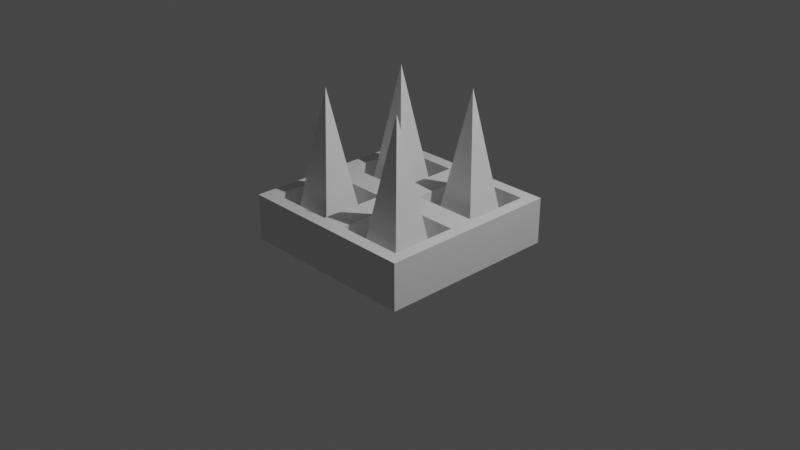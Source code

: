 # Source: spike_trap.blend  (saved by Blender 3.5.10; exported with 4.5.12 LTS)
import bpy
from mathutils import Matrix  # noqa: F401  (used for matrix-valued properties, if any)

bpy.ops.wm.read_factory_settings(use_empty=True)
scene = bpy.context.scene
scene.name = 'Scene'

# ---- collections
col_collection = bpy.data.collections.new('Collection'); scene.collection.children.link(col_collection)

# ---- materials (node trees are filled in below, after node groups)
mat_material = bpy.data.materials.new('Material')
mat_material.alpha_threshold = 0.0
mat_material.use_transparent_shadow = False
mat_material.roughness = 0.5
mat_material.line_color = (0.0, 0.0, 0.0, 1.0)

# ---- material node trees
mat_material.use_nodes = True; mat_material.node_tree.nodes.clear()
_N = mat_material.node_tree.nodes; _L = mat_material.node_tree.links
n0 = _N.new('ShaderNodeOutputMaterial'); n0.name = 'Material Output'; n0.location = (300, 300)
n1 = _N.new('ShaderNodeBsdfPrincipled'); n1.name = 'Principled BSDF'; n1.location = (10, 300)
n1.distribution = 'GGX'
n1.subsurface_method = 'RANDOM_WALK_SKIN'
n1.inputs[3].default_value = 1.45
n1.inputs[27].default_value = (0.0, 0.0, 0.0, 1.0)
n1.inputs[28].default_value = 1.0
_L.new(n1.outputs[0], n0.inputs[0])
n0.is_active_output = True

# ---- world
world_world = bpy.data.worlds.new('World'); scene.world = world_world
world_world.use_nodes = True; world_world.node_tree.nodes.clear()
_N = world_world.node_tree.nodes; _L = world_world.node_tree.links
n0 = _N.new('ShaderNodeOutputWorld'); n0.name = 'World Output'; n0.location = (300, 300)
n1 = _N.new('ShaderNodeBackground'); n1.name = 'Background'; n1.location = (10, 300)
n1.inputs[0].default_value = (0.05088, 0.05088, 0.05088, 1.0)
_L.new(n1.outputs[0], n0.inputs[0])
n0.is_active_output = True
world_world.color = (0.05088, 0.05088, 0.05088)
world_world.use_sun_shadow = False
world_world.sun_shadow_jitter_overblur = 0.0

# ---- cameras
cam_camera = bpy.data.cameras.new('Camera')
cam_camera.clip_end = 100.0
cam_camera.ortho_scale = 7.314

# ---- lights
light_light = bpy.data.lights.new('Light', 'POINT')
light_light.transmission_factor = 0.0
light_light.energy = 1000.0
light_light.shadow_soft_size = 0.1
light_light.shadow_maximum_resolution = 0.006
light_light.use_absolute_resolution = True

# ---- meshes
me_cube = bpy.data.meshes.new('Cube')
me_cube.from_pydata([(1.0, 1.0, 1.0), (1.0, 1.0, -1.0), (1.0, -1.0, 1.0), (1.0, -1.0, -1.0), (-1.0, 1.0, 1.0), (-1.0, 1.0, -1.0), (-1.0, -1.0, 1.0), (-1.0, -1.0, -1.0), (0.0, -1.0, 1.0), (1.0, 0.0, 1.0), (-1.0, 0.0, 1.0), (0.0, 1.0, 1.0), (0.0, -1.0, 1.0), (-1.0, -1.0, 1.0), (1.0, 0.0, 1.0), (1.0, -1.0, 1.0), (-1.0, 0.0, 1.0), (-1.0, 1.0, 1.0), (0.0, 1.0, 1.0), (1.0, 1.0, 1.0), (0.0, 0.0, 1.0), (-0.1368, -0.1368, 1.0), (-0.8632, -0.1368, 1.0), (-0.8632, -0.8632, 1.0), (-0.1368, -0.8632, 1.0), (0.8632, -0.1368, 1.0), (0.1368, -0.1368, 1.0), (0.1368, -0.8632, 1.0), (0.8632, -0.8632, 1.0), (0.8632, 0.8632, 1.0), (0.1368, 0.8632, 1.0), (0.1368, 0.1368, 1.0), (0.8632, 0.1368, 1.0), (-0.1368, 0.8632, 1.0), (-0.8632, 0.8632, 1.0), (-0.8632, 0.1368, 1.0), (-0.1368, 0.1368, 1.0), (-0.8632, -0.1368, -0.5297), (-0.1368, -0.1368, -0.5297), (-0.1368, -0.8632, -0.5297), (-0.8632, -0.8632, -0.5297), (0.1368, -0.1368, -0.5297), (0.8632, -0.1368, -0.5297), (0.8632, -0.8632, -0.5297), (0.1368, -0.8632, -0.5297), (0.1368, 0.8632, -0.5297), (0.8632, 0.8632, -0.5297), (0.8632, 0.1368, -0.5297), (0.1368, 0.1368, -0.5297), (-0.8632, 0.8632, -0.5297), (-0.1368, 0.8632, -0.5297), (-0.1368, 0.1368, -0.5297), (-0.8632, 0.1368, -0.5297)], [], [(2, 9, 14, 15), (3, 2, 8, 6, 7), (7, 6, 10, 4, 5), (5, 1, 3, 7), (1, 0, 9, 2, 3), (5, 4, 11, 0, 1), (4, 10, 16, 17), (9, 0, 19, 14), (11, 4, 17, 18), (29, 30, 45, 46), (24, 21, 38, 39), (25, 26, 41, 42), (21, 22, 37, 38), (10, 6, 13, 16), (8, 2, 15, 12), (0, 11, 18, 19), (6, 8, 12, 13), (20, 16, 22, 21), (16, 13, 23, 22), (13, 12, 24, 23), (12, 20, 21, 24), (14, 20, 26, 25), (20, 12, 27, 26), (12, 15, 28, 27), (15, 14, 25, 28), (19, 18, 30, 29), (18, 20, 31, 30), (20, 14, 32, 31), (14, 19, 29, 32), (18, 17, 34, 33), (17, 16, 35, 34), (16, 20, 36, 35), (20, 18, 33, 36), (38, 37, 40, 39), (42, 41, 44, 43), (46, 45, 48, 47), (50, 49, 52, 51), (28, 25, 42, 43), (33, 34, 49, 50), (22, 23, 40, 37), (32, 29, 46, 47), (26, 27, 44, 41), (36, 33, 50, 51), (23, 24, 39, 40), (30, 31, 48, 45), (27, 28, 43, 44), (34, 35, 52, 49), (31, 32, 47, 48), (35, 36, 51, 52)])
_uv = me_cube.uv_layers.new(name='UVMap')
_uv.uv.foreach_set('vector', [0.625, 0.75, 0.625, 0.625, 0.625, 0.625, 0.625, 0.75, 0.375, 0.75, 0.625, 0.75, 0.625, 0.875, 0.625, 1.0, 0.375, 1.0, 0.375, 0.0, 0.625, 0.0, 0.625, 0.125, 0.625, 0.25, 0.375, 0.25, 0.125, 0.5, 0.375, 0.5, 0.375, 0.75, 0.125, 0.75, 0.375, 0.5, 0.625, 0.5, 0.625, 0.625, 0.625, 0.75, 0.375, 0.75, 0.375, 0.25, 0.625, 0.25, 0.625, 0.375, 0.625, 0.5, 0.375, 0.5, 0.625, 0.25, 0.625, 0.125, 0.625, 0.125, 0.625, 0.25, 0.625, 0.625, 0.625, 0.5, 0.625, 0.5, 0.625, 0.625, 0.625, 0.375, 0.625, 0.25, 0.625, 0.25, 0.625, 0.375, 0.6421, 0.5171, 0.7329, 0.5171, 0.7329, 0.5171, 0.6421, 0.5171, 0.7671, 0.7329, 0.7671, 0.6421, 0.7671, 0.6421, 0.7671, 0.7329, 0.6421, 0.6421, 0.7329, 0.6421, 0.7329, 0.6421, 0.6421, 0.6421, 0.7671, 0.6421, 0.8579, 0.6421, 0.8579, 0.6421, 0.7671, 0.6421, 0.625, 0.125, 0.625, 0.0, 0.625, 0.0, 0.625, 0.125, 0.625, 0.875, 0.625, 0.75, 0.625, 0.75, 0.625, 0.875, 0.625, 0.5, 0.625, 0.375, 0.625, 0.375, 0.625, 0.5, 0.625, 1.0, 0.625, 0.875, 0.625, 0.875, 0.625, 1.0, 0.75, 0.625, 0.875, 0.625, 0.8579, 0.6421, 0.7671, 0.6421, 0.875, 0.625, 0.875, 0.75, 0.8579, 0.7329, 0.8579, 0.6421, 0.875, 0.75, 0.75, 0.75, 0.7671, 0.7329, 0.8579, 0.7329, 0.75, 0.75, 0.75, 0.625, 0.7671, 0.6421, 0.7671, 0.7329, 0.625, 0.625, 0.75, 0.625, 0.7329, 0.6421, 0.6421, 0.6421, 0.75, 0.625, 0.75, 0.75, 0.7329, 0.7329, 0.7329, 0.6421, 0.75, 0.75, 0.625, 0.75, 0.6421, 0.7329, 0.7329, 0.7329, 0.625, 0.75, 0.625, 0.625, 0.6421, 0.6421, 0.6421, 0.7329, 0.625, 0.5, 0.75, 0.5, 0.7329, 0.5171, 0.6421, 0.5171, 0.75, 0.5, 0.75, 0.625, 0.7329, 0.6079, 0.7329, 0.5171, 0.75, 0.625, 0.625, 0.625, 0.6421, 0.6079, 0.7329, 0.6079, 0.625, 0.625, 0.625, 0.5, 0.6421, 0.5171, 0.6421, 0.6079, 0.75, 0.5, 0.875, 0.5, 0.8579, 0.5171, 0.7671, 0.5171, 0.875, 0.5, 0.875, 0.625, 0.8579, 0.6079, 0.8579, 0.5171, 0.875, 0.625, 0.75, 0.625, 0.7671, 0.6079, 0.8579, 0.6079, 0.75, 0.625, 0.75, 0.5, 0.7671, 0.5171, 0.7671, 0.6079, 0.7671, 0.6421, 0.8579, 0.6421, 0.8579, 0.7329, 0.7671, 0.7329, 0.6421, 0.6421, 0.7329, 0.6421, 0.7329, 0.7329, 0.6421, 0.7329, 0.6421, 0.5171, 0.7329, 0.5171, 0.7329, 0.6079, 0.6421, 0.6079, 0.7671, 0.5171, 0.8579, 0.5171, 0.8579, 0.6079, 0.7671, 0.6079, 0.6421, 0.7329, 0.6421, 0.6421, 0.6421, 0.6421, 0.6421, 0.7329, 0.7671, 0.5171, 0.8579, 0.5171, 0.8579, 0.5171, 0.7671, 0.5171, 0.8579, 0.6421, 0.8579, 0.7329, 0.8579, 0.7329, 0.8579, 0.6421, 0.6421, 0.6079, 0.6421, 0.5171, 0.6421, 0.5171, 0.6421, 0.6079, 0.7329, 0.6421, 0.7329, 0.7329, 0.7329, 0.7329, 0.7329, 0.6421, 0.7671, 0.6079, 0.7671, 0.5171, 0.7671, 0.5171, 0.7671, 0.6079, 0.8579, 0.7329, 0.7671, 0.7329, 0.7671, 0.7329, 0.8579, 0.7329, 0.7329, 0.5171, 0.7329, 0.6079, 0.7329, 0.6079, 0.7329, 0.5171, 0.7329, 0.7329, 0.6421, 0.7329, 0.6421, 0.7329, 0.7329, 0.7329, 0.8579, 0.5171, 0.8579, 0.6079, 0.8579, 0.6079, 0.8579, 0.5171, 0.7329, 0.6079, 0.6421, 0.6079, 0.6421, 0.6079, 0.7329, 0.6079, 0.8579, 0.6079, 0.7671, 0.6079, 0.7671, 0.6079, 0.8579, 0.6079])
me_cube.materials.append(mat_material)
me_cube.use_mirror_vertex_groups = False
me_cube.update()
me_cone_001 = bpy.data.meshes.new('Cone.001')
me_cone_001.from_pydata([(0.0, 1.0, -1.0), (1.0, 0.0, -1.0), (0.0, -1.0, -1.0), (-1.0, 0.0, -1.0), (0.0, 0.0, 1.0), (2.02, 3.02, -1.0), (3.02, 2.02, -1.0), (2.02, 1.02, -1.0), (1.02, 2.02, -1.0), (2.02, 2.02, 1.0), (-2.02, 3.02, -1.0), (-1.02, 2.02, -1.0), (-2.02, 1.02, -1.0), (-3.02, 2.02, -1.0), (-2.02, 2.02, 1.0), (0.0, 5.041, -1.0), (1.0, 4.041, -1.0), (0.0, 3.041, -1.0), (-1.0, 4.041, -1.0), (0.0, 4.041, 1.0)], [], [(0, 4, 1), (1, 4, 2), (0, 1, 2, 3), (2, 4, 3), (3, 4, 0), (5, 9, 6), (6, 9, 7), (5, 6, 7, 8), (7, 9, 8), (8, 9, 5), (10, 14, 11), (11, 14, 12), (10, 11, 12, 13), (12, 14, 13), (13, 14, 10), (15, 19, 16), (16, 19, 17), (15, 16, 17, 18), (17, 19, 18), (18, 19, 15)])
_uv = me_cone_001.uv_layers.new(name='UVMap')
_uv.uv.foreach_set('vector', [0.25, 0.49, 0.25, 0.25, 0.49, 0.25, 0.49, 0.25, 0.25, 0.25, 0.25, 0.01, 0.75, 0.49, 0.99, 0.25, 0.75, 0.01, 0.51, 0.25, 0.25, 0.01, 0.25, 0.25, 0.01, 0.25, 0.01, 0.25, 0.25, 0.25, 0.25, 0.49, 0.25, 0.49, 0.25, 0.25, 0.49, 0.25, 0.49, 0.25, 0.25, 0.25, 0.25, 0.01, 0.75, 0.49, 0.99, 0.25, 0.75, 0.01, 0.51, 0.25, 0.25, 0.01, 0.25, 0.25, 0.01, 0.25, 0.01, 0.25, 0.25, 0.25, 0.25, 0.49, 0.25, 0.49, 0.25, 0.25, 0.49, 0.25, 0.49, 0.25, 0.25, 0.25, 0.25, 0.01, 0.75, 0.49, 0.99, 0.25, 0.75, 0.01, 0.51, 0.25, 0.25, 0.01, 0.25, 0.25, 0.01, 0.25, 0.01, 0.25, 0.25, 0.25, 0.25, 0.49, 0.25, 0.49, 0.25, 0.25, 0.49, 0.25, 0.49, 0.25, 0.25, 0.25, 0.25, 0.01, 0.75, 0.49, 0.99, 0.25, 0.75, 0.01, 0.51, 0.25, 0.25, 0.01, 0.25, 0.25, 0.01, 0.25, 0.01, 0.25, 0.25, 0.25, 0.25, 0.49])
me_cone_001.update()

# ---- objects
ob_cube = bpy.data.objects.new('Cube', me_cube)
ob_light = bpy.data.objects.new('Light', light_light)
ob_camera = bpy.data.objects.new('Camera', cam_camera)
ob_cone_001 = bpy.data.objects.new('Cone.001', me_cone_001)

# ---- transforms, parenting, visibility, modifiers, constraints
ob_cube.location = (0.0, 0.0, 0.0)
ob_cube.scale = (1.0, 1.0, 0.25)
ob_cube.lock_rotations_4d = False
ob_cube.empty_display_type = 'ARROWS'
ob_cube.lineart.crease_threshold = 0.0
ob_light.location = (4.076, 1.005, 5.904)
ob_light.rotation_euler = (0.6503, 0.05522, 1.866)
ob_light.lock_rotations_4d = False
ob_light.empty_display_type = 'ARROWS'
ob_light.color = (0.0, 0.0, 0.0, 0.0)
ob_light.lineart.crease_threshold = 0.0
ob_camera.location = (7.359, -6.926, 4.958)
ob_camera.rotation_euler = (1.109, 0.0, 0.8149)
ob_camera.lock_rotations_4d = False
ob_camera.empty_display_type = 'ARROWS'
ob_camera.color = (0.0, 0.0, 0.0, 0.0)
ob_camera.display_type = 'WIRE'
ob_camera.lineart.crease_threshold = 0.0
ob_cone_001.location = (0.5, -0.5, 0.6472)
ob_cone_001.rotation_euler = (0.0, 0.0, 0.7854)
ob_cone_001.scale = (0.35, 0.35, 0.75)

# ---- collection membership
col_collection.objects.link(ob_cube)
col_collection.objects.link(ob_light)
col_collection.objects.link(ob_camera)
col_collection.objects.link(ob_cone_001)

# ---- scene / render settings (as saved in the file)
scene.camera = ob_camera
scene.frame_start = 1; scene.frame_end = 250; scene.frame_set(2)
scene.render.engine = 'BLENDER_EEVEE_NEXT'
scene.cycles.sampling_pattern = 'TABULATED_SOBOL'
scene.view_settings.view_transform = 'Filmic'
bpy.context.view_layer.update()
